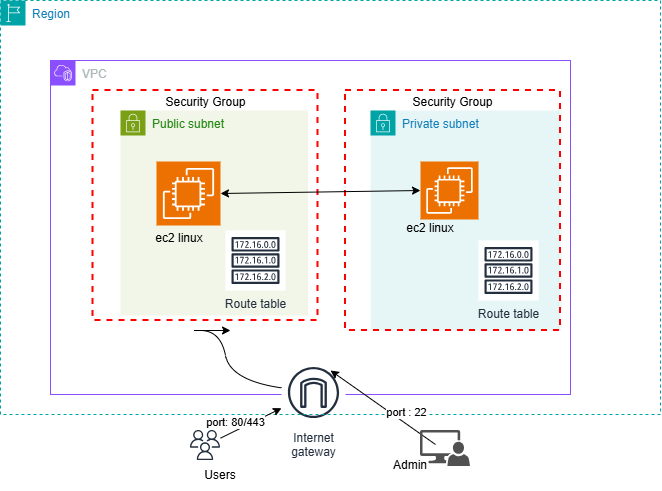

The diagram above was exported from draw.io. Its source (the exported page's mxGraphModel, read from the mxfile embedded in the PNG):
<mxGraphModel dx="774" dy="427" grid="1" gridSize="10" guides="1" tooltips="1" connect="1" arrows="1" fold="1" page="1" pageScale="1" pageWidth="850" pageHeight="1100" math="0" shadow="0">
  <root>
    <mxCell id="0" />
    <mxCell id="1" parent="0" />
    <mxCell id="HNzDIIClPQUNI_qPOyy--2" parent="1" style="points=[[0,0],[0.25,0],[0.5,0],[0.75,0],[1,0],[1,0.25],[1,0.5],[1,0.75],[1,1],[0.75,1],[0.5,1],[0.25,1],[0,1],[0,0.75],[0,0.5],[0,0.25]];outlineConnect=0;gradientColor=none;html=1;whiteSpace=wrap;fontSize=12;fontStyle=0;container=1;pointerEvents=0;collapsible=0;recursiveResize=0;shape=mxgraph.aws4.group;grIcon=mxgraph.aws4.group_vpc2;strokeColor=#8C4FFF;fillColor=none;verticalAlign=top;align=left;spacingLeft=30;fontColor=#AAB7B8;dashed=0;" value="VPC" vertex="1">
      <mxGeometry height="334" width="520" x="130" y="110" as="geometry" />
    </mxCell>
    <mxCell id="HNzDIIClPQUNI_qPOyy--16" parent="HNzDIIClPQUNI_qPOyy--2" style="sketch=0;outlineConnect=0;fontColor=#232F3E;gradientColor=none;strokeColor=#232F3E;fillColor=#ffffff;dashed=0;verticalLabelPosition=bottom;verticalAlign=top;align=center;html=1;fontSize=12;fontStyle=0;aspect=fixed;shape=mxgraph.aws4.resourceIcon;resIcon=mxgraph.aws4.internet_gateway;" value="Internet&#10;gateway" vertex="1">
      <mxGeometry height="64" width="64" x="231" y="300" as="geometry" />
    </mxCell>
    <object label="Region" id="HNzDIIClPQUNI_qPOyy--3">
      <mxCell parent="1" style="points=[[0,0],[0.25,0],[0.5,0],[0.75,0],[1,0],[1,0.25],[1,0.5],[1,0.75],[1,1],[0.75,1],[0.5,1],[0.25,1],[0,1],[0,0.75],[0,0.5],[0,0.25]];outlineConnect=0;gradientColor=none;html=1;whiteSpace=wrap;fontSize=12;fontStyle=0;container=1;pointerEvents=0;collapsible=0;recursiveResize=0;shape=mxgraph.aws4.group;grIcon=mxgraph.aws4.group_region;strokeColor=#00A4A6;fillColor=none;verticalAlign=top;align=left;spacingLeft=30;fontColor=#147EBA;dashed=1;" vertex="1">
        <mxGeometry height="414" width="660" x="80" y="50" as="geometry" />
      </mxCell>
    </object>
    <mxCell id="HNzDIIClPQUNI_qPOyy--30" parent="HNzDIIClPQUNI_qPOyy--3" style="fontStyle=0;verticalAlign=top;align=center;spacingTop=-2;fillColor=none;rounded=0;whiteSpace=wrap;html=1;strokeColor=#FF0000;strokeWidth=2;dashed=1;container=1;collapsible=0;expand=0;recursiveResize=0;" value="Security Group" vertex="1">
      <mxGeometry height="230" width="225" x="92.5" y="90" as="geometry" />
    </mxCell>
    <mxCell id="HNzDIIClPQUNI_qPOyy--33" parent="HNzDIIClPQUNI_qPOyy--30" style="sketch=0;outlineConnect=0;fontColor=#232F3E;gradientColor=none;strokeColor=#232F3E;fillColor=#ffffff;dashed=0;verticalLabelPosition=bottom;verticalAlign=top;align=center;html=1;fontSize=12;fontStyle=0;aspect=fixed;shape=mxgraph.aws4.resourceIcon;resIcon=mxgraph.aws4.route_table;" value="" vertex="1">
      <mxGeometry height="60" width="60" x="27.5" y="165" as="geometry" />
    </mxCell>
    <mxCell id="HNzDIIClPQUNI_qPOyy--23" edge="1" parent="HNzDIIClPQUNI_qPOyy--3" style="endArrow=classic;html=1;rounded=0;exitX=0.5;exitY=0;exitDx=0;exitDy=0;exitPerimeter=0;" value="">
      <mxGeometry height="50" relative="1" width="50" as="geometry">
        <mxPoint x="435" y="444" as="sourcePoint" />
        <mxPoint x="330" y="370" as="targetPoint" />
      </mxGeometry>
    </mxCell>
    <mxCell id="HNzDIIClPQUNI_qPOyy--26" connectable="0" parent="HNzDIIClPQUNI_qPOyy--23" style="edgeLabel;html=1;align=center;verticalAlign=middle;resizable=0;points=[];" value="port : 22" vertex="1">
      <mxGeometry relative="1" x="-0.3354" y="-9" as="geometry">
        <mxPoint as="offset" />
      </mxGeometry>
    </mxCell>
    <mxCell id="HNzDIIClPQUNI_qPOyy--4" parent="1" style="points=[[0,0],[0.25,0],[0.5,0],[0.75,0],[1,0],[1,0.25],[1,0.5],[1,0.75],[1,1],[0.75,1],[0.5,1],[0.25,1],[0,1],[0,0.75],[0,0.5],[0,0.25]];outlineConnect=0;gradientColor=none;html=1;whiteSpace=wrap;fontSize=12;fontStyle=0;container=1;pointerEvents=0;collapsible=0;recursiveResize=0;shape=mxgraph.aws4.group;grIcon=mxgraph.aws4.group_security_group;grStroke=0;strokeColor=#7AA116;fillColor=#F2F6E8;verticalAlign=top;align=left;spacingLeft=30;fontColor=#248814;dashed=0;" value="Public subnet" vertex="1">
      <mxGeometry height="205" width="187.5" x="200" y="160" as="geometry" />
    </mxCell>
    <mxCell id="HNzDIIClPQUNI_qPOyy--7" parent="HNzDIIClPQUNI_qPOyy--4" style="sketch=0;points=[[0,0,0],[0.25,0,0],[0.5,0,0],[0.75,0,0],[1,0,0],[0,1,0],[0.25,1,0],[0.5,1,0],[0.75,1,0],[1,1,0],[0,0.25,0],[0,0.5,0],[0,0.75,0],[1,0.25,0],[1,0.5,0],[1,0.75,0]];outlineConnect=0;fontColor=#232F3E;fillColor=#ED7100;strokeColor=#ffffff;dashed=0;verticalLabelPosition=bottom;verticalAlign=top;align=center;html=1;fontSize=12;fontStyle=0;aspect=fixed;shape=mxgraph.aws4.resourceIcon;resIcon=mxgraph.aws4.ec2;" value="" vertex="1">
      <mxGeometry height="64" width="64" x="36" y="51" as="geometry" />
    </mxCell>
    <mxCell id="HNzDIIClPQUNI_qPOyy--12" parent="HNzDIIClPQUNI_qPOyy--4" style="text;html=1;whiteSpace=wrap;strokeColor=none;fillColor=none;align=center;verticalAlign=middle;rounded=0;" value="ec2 linux&lt;div&gt;&lt;br&gt;&lt;/div&gt;" vertex="1">
      <mxGeometry height="30" width="58" x="30" y="120" as="geometry" />
    </mxCell>
    <mxCell id="HNzDIIClPQUNI_qPOyy--36" parent="HNzDIIClPQUNI_qPOyy--4" style="sketch=0;outlineConnect=0;fontColor=#232F3E;gradientColor=none;strokeColor=#232F3E;fillColor=#ffffff;dashed=0;verticalLabelPosition=bottom;verticalAlign=top;align=center;html=1;fontSize=12;fontStyle=0;aspect=fixed;shape=mxgraph.aws4.resourceIcon;resIcon=mxgraph.aws4.route_table;" value="Route table" vertex="1">
      <mxGeometry height="60" width="60" x="105" y="120" as="geometry" />
    </mxCell>
    <mxCell id="HNzDIIClPQUNI_qPOyy--6" parent="1" style="points=[[0,0],[0.25,0],[0.5,0],[0.75,0],[1,0],[1,0.25],[1,0.5],[1,0.75],[1,1],[0.75,1],[0.5,1],[0.25,1],[0,1],[0,0.75],[0,0.5],[0,0.25]];outlineConnect=0;gradientColor=none;html=1;whiteSpace=wrap;fontSize=12;fontStyle=0;container=1;pointerEvents=0;collapsible=0;recursiveResize=0;shape=mxgraph.aws4.group;grIcon=mxgraph.aws4.group_security_group;grStroke=0;strokeColor=#00A4A6;fillColor=#E6F6F7;verticalAlign=top;align=left;spacingLeft=30;fontColor=#147EBA;dashed=0;" value="Private subnet" vertex="1">
      <mxGeometry height="220" width="190" x="450" y="160" as="geometry" />
    </mxCell>
    <mxCell id="HNzDIIClPQUNI_qPOyy--8" parent="HNzDIIClPQUNI_qPOyy--6" style="sketch=0;points=[[0,0,0],[0.25,0,0],[0.5,0,0],[0.75,0,0],[1,0,0],[0,1,0],[0.25,1,0],[0.5,1,0],[0.75,1,0],[1,1,0],[0,0.25,0],[0,0.5,0],[0,0.75,0],[1,0.25,0],[1,0.5,0],[1,0.75,0]];outlineConnect=0;fontColor=#232F3E;fillColor=#ED7100;strokeColor=#ffffff;dashed=0;verticalLabelPosition=bottom;verticalAlign=top;align=center;html=1;fontSize=12;fontStyle=0;aspect=fixed;shape=mxgraph.aws4.resourceIcon;resIcon=mxgraph.aws4.ec2;" value="" vertex="1">
      <mxGeometry height="58" width="58" x="50" y="51" as="geometry" />
    </mxCell>
    <mxCell id="HNzDIIClPQUNI_qPOyy--29" parent="HNzDIIClPQUNI_qPOyy--6" style="sketch=0;outlineConnect=0;fontColor=#232F3E;gradientColor=none;strokeColor=#232F3E;fillColor=#ffffff;dashed=0;verticalLabelPosition=bottom;verticalAlign=top;align=center;html=1;fontSize=12;fontStyle=0;aspect=fixed;shape=mxgraph.aws4.resourceIcon;resIcon=mxgraph.aws4.route_table;" value="Route table" vertex="1">
      <mxGeometry height="60" width="60" x="108" y="130" as="geometry" />
    </mxCell>
    <mxCell id="HNzDIIClPQUNI_qPOyy--31" parent="HNzDIIClPQUNI_qPOyy--6" style="fontStyle=0;verticalAlign=top;align=center;spacingTop=-2;fillColor=none;rounded=0;whiteSpace=wrap;html=1;strokeColor=#FF0000;strokeWidth=2;dashed=1;container=1;collapsible=0;expand=0;recursiveResize=0;" value="Security Group" vertex="1">
      <mxGeometry height="240" width="215" x="-25" y="-20" as="geometry" />
    </mxCell>
    <mxCell id="HNzDIIClPQUNI_qPOyy--11" edge="1" parent="1" source="HNzDIIClPQUNI_qPOyy--7" style="endArrow=classic;startArrow=classic;html=1;rounded=0;entryX=0;entryY=0.5;entryDx=0;entryDy=0;entryPerimeter=0;exitX=1;exitY=0.5;exitDx=0;exitDy=0;exitPerimeter=0;" target="HNzDIIClPQUNI_qPOyy--8" value="">
      <mxGeometry height="50" relative="1" width="50" as="geometry">
        <mxPoint x="370" y="280" as="sourcePoint" />
        <mxPoint x="420" y="230" as="targetPoint" />
      </mxGeometry>
    </mxCell>
    <mxCell id="HNzDIIClPQUNI_qPOyy--13" parent="1" style="text;html=1;whiteSpace=wrap;strokeColor=none;fillColor=none;align=center;verticalAlign=middle;rounded=0;" value="ec2 linux&lt;div&gt;&lt;br&gt;&lt;/div&gt;" vertex="1">
      <mxGeometry height="30" width="60" x="480" y="270" as="geometry" />
    </mxCell>
    <mxCell id="HNzDIIClPQUNI_qPOyy--17" parent="1" style="sketch=0;outlineConnect=0;fontColor=#232F3E;gradientColor=none;fillColor=#232F3D;strokeColor=none;dashed=0;verticalLabelPosition=bottom;verticalAlign=top;align=center;html=1;fontSize=12;fontStyle=0;aspect=fixed;pointerEvents=1;shape=mxgraph.aws4.users;" value="" vertex="1">
      <mxGeometry height="30" width="30" x="270" y="480" as="geometry" />
    </mxCell>
    <mxCell id="HNzDIIClPQUNI_qPOyy--19" parent="1" style="sketch=0;pointerEvents=1;shadow=0;dashed=0;html=1;strokeColor=none;labelPosition=center;verticalLabelPosition=bottom;verticalAlign=top;align=center;fillColor=#515151;shape=mxgraph.mscae.system_center.admin_console" value="" vertex="1">
      <mxGeometry height="36" width="50" x="500" y="480" as="geometry" />
    </mxCell>
    <mxCell id="HNzDIIClPQUNI_qPOyy--22" edge="1" parent="1" source="HNzDIIClPQUNI_qPOyy--17" style="endArrow=classic;html=1;rounded=0;" target="HNzDIIClPQUNI_qPOyy--16" value="">
      <mxGeometry height="50" relative="1" width="50" as="geometry">
        <Array as="points" />
        <mxPoint x="370" y="320" as="sourcePoint" />
        <mxPoint x="420" y="270" as="targetPoint" />
      </mxGeometry>
    </mxCell>
    <mxCell id="HNzDIIClPQUNI_qPOyy--27" connectable="0" parent="HNzDIIClPQUNI_qPOyy--22" style="edgeLabel;html=1;align=center;verticalAlign=middle;resizable=0;points=[];" value="port: 80/443" vertex="1">
      <mxGeometry relative="1" x="-0.41" y="8" as="geometry">
        <mxPoint as="offset" />
      </mxGeometry>
    </mxCell>
    <mxCell id="HNzDIIClPQUNI_qPOyy--24" parent="1" style="text;html=1;whiteSpace=wrap;strokeColor=none;fillColor=none;align=center;verticalAlign=middle;rounded=0;" value="Users" vertex="1">
      <mxGeometry height="30" width="60" x="270" y="510" as="geometry" />
    </mxCell>
    <mxCell id="HNzDIIClPQUNI_qPOyy--25" parent="1" style="text;html=1;whiteSpace=wrap;strokeColor=none;fillColor=none;align=center;verticalAlign=middle;rounded=0;" value="Admin" vertex="1">
      <mxGeometry height="30" width="60" x="460" y="500" as="geometry" />
    </mxCell>
    <mxCell id="HNzDIIClPQUNI_qPOyy--44" edge="1" parent="1" source="HNzDIIClPQUNI_qPOyy--16" style="curved=1;endArrow=classic;html=1;rounded=0;" value="">
      <mxGeometry height="50" relative="1" width="50" as="geometry">
        <Array as="points">
          <mxPoint x="310" y="430" />
          <mxPoint x="300" y="380" />
          <mxPoint x="260" y="380" />
        </Array>
        <mxPoint x="260" y="430" as="sourcePoint" />
        <mxPoint x="310" y="380" as="targetPoint" />
      </mxGeometry>
    </mxCell>
  </root>
</mxGraphModel>